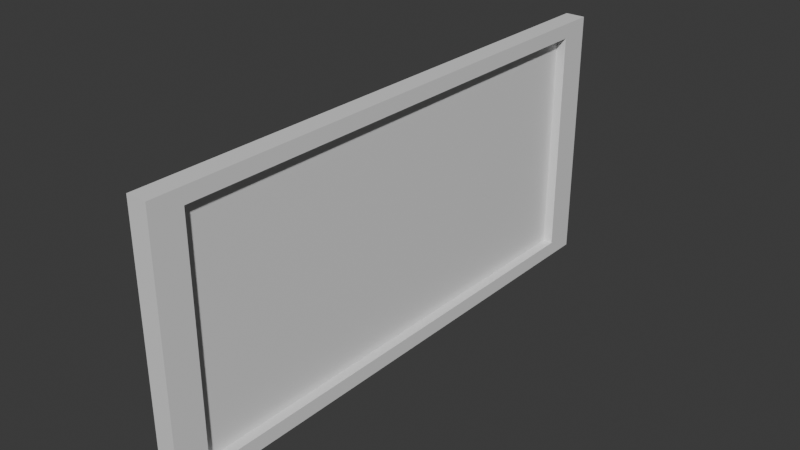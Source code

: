 # Source: MedalFrame.blend  (saved by Blender 4.2.66; exported with 4.5.12 LTS)
import bpy
from mathutils import Matrix  # noqa: F401  (used for matrix-valued properties, if any)

bpy.ops.wm.read_factory_settings(use_empty=True)
scene = bpy.context.scene
scene.name = 'Scene'

# ---- collections
col_collection = bpy.data.collections.new('Collection'); scene.collection.children.link(col_collection)

# ---- materials (node trees are filled in below, after node groups)
mat_darkouter = bpy.data.materials.new('DarkOuter')
mat_darkouter.alpha_threshold = 0.0
mat_darkouter.use_transparent_shadow = False
mat_darkouter.roughness = 0.5
mat_darkouter.line_color = (0.0, 0.0, 0.0, 1.0)
mat_lightinner = bpy.data.materials.new('LightInner')

# ---- material node trees
mat_darkouter.use_nodes = True; mat_darkouter.node_tree.nodes.clear()
_N = mat_darkouter.node_tree.nodes; _L = mat_darkouter.node_tree.links
n0 = _N.new('ShaderNodeOutputMaterial'); n0.name = 'Material Output'; n0.location = (300, 300)
n1 = _N.new('ShaderNodeBsdfPrincipled'); n1.name = 'Principled BSDF'; n1.location = (10, 300)
n1.inputs[3].default_value = 1.45
_L.new(n1.outputs[0], n0.inputs[0])
n0.is_active_output = True
mat_lightinner.use_nodes = True; mat_lightinner.node_tree.nodes.clear()
_N = mat_lightinner.node_tree.nodes; _L = mat_lightinner.node_tree.links
n0 = _N.new('ShaderNodeBsdfPrincipled'); n0.name = 'Principled BSDF'; n0.location = (10, 300)
n1 = _N.new('ShaderNodeOutputMaterial'); n1.name = 'Material Output'; n1.location = (300, 300)
_L.new(n0.outputs[0], n1.inputs[0])
n1.is_active_output = True

# ---- world
world_world = bpy.data.worlds.new('World'); scene.world = world_world
world_world.use_nodes = True; world_world.node_tree.nodes.clear()
_N = world_world.node_tree.nodes; _L = world_world.node_tree.links
n0 = _N.new('ShaderNodeOutputWorld'); n0.name = 'World Output'; n0.location = (300, 300)
n1 = _N.new('ShaderNodeBackground'); n1.name = 'Background'; n1.location = (10, 300)
n1.inputs[0].default_value = (0.05088, 0.05088, 0.05088, 1.0)
_L.new(n1.outputs[0], n0.inputs[0])
n0.is_active_output = True
world_world.color = (0.05088, 0.05088, 0.05088)
world_world.sun_shadow_jitter_overblur = 0.0

# ---- meshes
me_cube = bpy.data.meshes.new('Cube')
me_cube.from_pydata([(0.09676, 2.657, 1.245), (0.09676, 2.657, -1.245), (0.09676, -2.657, 1.245), (0.09676, -2.657, -1.245), (-0.09676, 2.657, 1.245), (-0.09676, 2.657, -1.245), (-0.09676, -2.657, 1.245), (-0.09676, -2.657, -1.245), (0.09676, 2.352, 1.103), (0.09676, 2.352, -1.103), (0.09676, -2.352, 1.103), (0.09676, -2.352, -1.103), (0.001826, 2.352, 1.103), (0.001826, 2.352, -1.103), (0.001826, -2.352, 1.103), (0.001826, -2.352, -1.103)], [], [(4, 2, 0), (2, 7, 3), (6, 5, 7), (1, 7, 5), (3, 10, 2), (4, 1, 5), (9, 15, 11), (0, 9, 1), (1, 11, 3), (2, 8, 0), (12, 15, 13), (11, 14, 10), (10, 12, 8), (8, 13, 9), (4, 6, 2), (2, 6, 7), (6, 4, 5), (1, 3, 7), (3, 11, 10), (4, 0, 1), (9, 13, 15), (0, 8, 9), (1, 9, 11), (2, 10, 8), (12, 14, 15), (11, 15, 14), (10, 14, 12), (8, 12, 13)])
me_cube.polygons.foreach_set('material_index', [0, 0, 0, 0, 0, 0, 0, 0, 0, 0, 1, 0, 0, 0, 0, 0, 0, 0, 0, 0, 0, 0, 0, 0, 1, 0, 0, 0])
_uv = me_cube.uv_layers.new(name='UVMap')
_uv.uv.foreach_set('vector', [0.875, 0.5, 0.625, 0.75, 0.625, 0.5, 0.625, 0.75, 0.375, 1.0, 0.375, 0.75, 0.625, 0.0, 0.375, 0.25, 0.375, 0.0, 0.375, 0.5, 0.125, 0.75, 0.125, 0.5, 0.375, 0.75, 0.625, 0.75, 0.625, 0.75, 0.625, 0.25, 0.375, 0.5, 0.375, 0.25, 0.375, 0.5, 0.375, 0.75, 0.375, 0.75, 0.625, 0.5, 0.375, 0.5, 0.375, 0.5, 0.375, 0.5, 0.375, 0.75, 0.375, 0.75, 0.625, 0.75, 0.625, 0.5, 0.625, 0.5, 0.625, 0.5, 0.375, 0.75, 0.375, 0.5, 0.375, 0.75, 0.625, 0.75, 0.625, 0.75, 0.625, 0.75, 0.625, 0.5, 0.625, 0.5, 0.625, 0.5, 0.375, 0.5, 0.375, 0.5, 0.875, 0.5, 0.875, 0.75, 0.625, 0.75, 0.625, 0.75, 0.625, 1.0, 0.375, 1.0, 0.625, 0.0, 0.625, 0.25, 0.375, 0.25, 0.375, 0.5, 0.375, 0.75, 0.125, 0.75, 0.375, 0.75, 0.375, 0.75, 0.625, 0.75, 0.625, 0.25, 0.625, 0.5, 0.375, 0.5, 0.375, 0.5, 0.375, 0.5, 0.375, 0.75, 0.625, 0.5, 0.625, 0.5, 0.375, 0.5, 0.375, 0.5, 0.375, 0.5, 0.375, 0.75, 0.625, 0.75, 0.625, 0.75, 0.625, 0.5, 0.625, 0.5, 0.625, 0.75, 0.375, 0.75, 0.375, 0.75, 0.375, 0.75, 0.625, 0.75, 0.625, 0.75, 0.625, 0.75, 0.625, 0.5, 0.625, 0.5, 0.625, 0.5, 0.375, 0.5])
me_cube.materials.append(mat_darkouter)
me_cube.materials.append(mat_lightinner)
me_cube.use_mirror_vertex_groups = False
me_cube.update()

# ---- objects
ob_medalframe = bpy.data.objects.new('MedalFrame', me_cube)

# ---- transforms, parenting, visibility, modifiers, constraints
ob_medalframe.location = (0.0, 0.0, 0.0)
ob_medalframe.lock_rotations_4d = False
ob_medalframe.empty_display_type = 'ARROWS'
ob_medalframe.lineart.crease_threshold = 0.0

# ---- collection membership
col_collection.objects.link(ob_medalframe)

# ---- scene / render settings (as saved in the file)
scene.frame_start = 1; scene.frame_end = 250; scene.frame_set(1)
scene.render.engine = 'BLENDER_EEVEE_NEXT'
bpy.context.view_layer.update()

# ---- added for rendering (the .blend has no active camera and no usable light): camera, sun
cam_auto = bpy.data.cameras.new('AutoCamera')
cam_auto.lens = 50.0
cam_auto.sensor_width = 36.0
cam_auto.clip_end = 1000.0
ob_auto_camera = bpy.data.objects.new('AutoCamera', cam_auto)
scene.collection.objects.link(ob_auto_camera)
ob_auto_camera.location = (5.4328, -6.51937, 4.34624)
ob_auto_camera.rotation_euler = (1.09748, -7.21219e-08, 0.694738)
scene.camera = ob_auto_camera
light_auto_sun = bpy.data.lights.new('AutoSun', 'SUN')
light_auto_sun.energy = 3.0
light_auto_sun.angle = 0.0523599
ob_auto_sun = bpy.data.objects.new('AutoSun', light_auto_sun)
scene.collection.objects.link(ob_auto_sun)
ob_auto_sun.rotation_euler = (0.872665, 0.174533, 0.523599)
bpy.context.view_layer.update()
